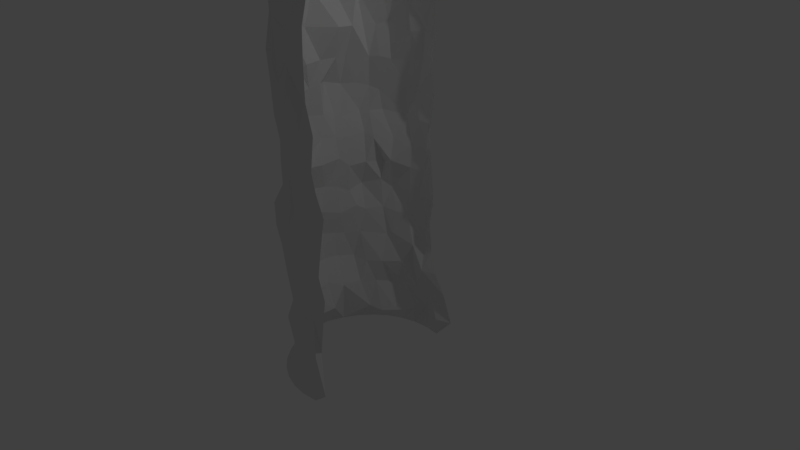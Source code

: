 # Source: tunnel.blend  (saved by Blender 2.77.0; exported with 4.5.12 LTS)
import bpy
from mathutils import Matrix  # noqa: F401  (used for matrix-valued properties, if any)

bpy.ops.wm.read_factory_settings(use_empty=True)
scene = bpy.context.scene
scene.name = 'Scene'

# ---- collections
col_collection_1 = bpy.data.collections.new('Collection 1'); scene.collection.children.link(col_collection_1)

# ---- materials (node trees are filled in below, after node groups)
mat_material = bpy.data.materials.new('Material')
mat_material.alpha_threshold = 0.0
mat_material.use_transparent_shadow = False
mat_material.roughness = 0.5
mat_material.line_color = (0.0, 0.0, 0.0, 1.0)

# ---- material node trees

# ---- world
world_world = bpy.data.worlds.new('World'); scene.world = world_world
world_world.color = (0.05088, 0.05088, 0.05088)
world_world.use_sun_shadow = False
world_world.sun_shadow_jitter_overblur = 0.0
world_world.cycles.sampling_method = 'MANUAL'

# ---- cameras
cam_camera = bpy.data.cameras.new('Camera')
cam_camera.clip_end = 100.0
cam_camera.lens = 35.0
cam_camera.sensor_width = 32.0
cam_camera.sensor_height = 18.0
cam_camera.ortho_scale = 7.314
cam_camera.dof.focus_distance = 0.0
cam_camera.dof.aperture_fstop = 128.0

# ---- lights
light_lamp = bpy.data.lights.new('Lamp', 'POINT')
light_lamp.transmission_factor = 0.0
light_lamp.cutoff_distance = 30.0
light_lamp.energy = 100.0
light_lamp.shadow_buffer_clip_start = 1.001
light_lamp.shadow_soft_size = 0.1
light_lamp.shadow_maximum_resolution = 0.006
light_lamp.use_absolute_resolution = True

# ---- meshes
me_cube = bpy.data.meshes.new('Cube')
me_cube.from_pydata([(0.09227, 1.033, -0.6682), (0.2693, 1.182, -1.464), (-0.0958, 0.9598, -0.6632), (0.05323, 1.098, -1.458), (0.3092, -1.136, -1.495), (0.127, -0.9847, -0.6949), (-0.02042, -1.036, -1.483), (-0.1599, -0.8975, -0.6847), (-0.251, -1.036, -1.514), (-0.3607, -0.8975, -0.7118), (-0.4658, -1.046, -1.412), (-0.5476, -0.906, -0.6231), (-0.6506, -0.8974, -1.542), (-0.712, -0.777, -0.7364), (-0.7908, -0.759, -1.473), (-0.8671, -0.6565, -0.6757), (-1.149, 0.2212, -1.422), (-1.018, -0.5286, -0.6245), (-1.177, 0.01218, -1.442), (-1.162, -0.3245, -0.684), (-1.087, -0.2809, -1.487), (-1.211, -0.2403, -0.6885), (-1.328, 0.04109, -0.6874), (-1.35, 0.24, -0.6785), (-1.288, 0.4155, -0.6758), (-0.9411, 0.7236, -1.497), (-1.168, 0.6342, -0.697), (-0.7738, 0.8032, -1.543), (-0.9698, 0.7035, -0.7372), (-0.602, 0.9336, -1.519), (-0.7574, 0.817, -0.7164), (-0.3675, 1.087, -1.46), (-0.495, 0.9508, -0.6644), (-0.2421, 1.193, -1.452), (-0.3604, 1.043, -0.6579), (0.03939, 0.9799, 0.1026), (-0.09375, 1.078, 0.1056), (0.01633, -0.9149, 0.02498), (-0.1237, -0.9456, 0.1227), (-0.2979, -0.9438, 0.06156), (-0.4878, -0.9529, 0.1083), (-0.8862, -0.7948, 0.1056), (-1.12, -0.664, 0.09913), (-1.352, -0.5389, 0.1413), (-1.352, -0.3442, 0.1195), (-1.279, -0.171, 0.08243), (-1.313, 0.04126, 0.09486), (-1.317, 0.1932, 0.08456), (-1.189, 0.4388, 0.02895), (-1.075, 0.648, 0.1248), (-0.9967, 0.736, 0.06749), (-0.8155, 0.9056, 0.1101), (-0.5985, 0.9576, 0.08286), (-0.425, 1.016, 0.07317), (0.07557, 0.9892, 0.7705), (-0.1255, 1.044, 0.7953), (0.1357, -0.8796, 0.8446), (-0.1146, -0.9576, 0.7953), (-0.2936, -0.9753, 0.7256), (-0.4784, -0.8346, 0.8077), (-0.6912, -0.827, 0.8362), (-0.9374, -0.6712, 0.8347), (-1.184, -0.4839, 0.7923), (-1.257, -0.3608, 0.8448), (-1.302, -0.1505, 0.8175), (-1.24, 0.03814, 0.8233), (-1.224, 0.1876, 0.8154), (-1.166, 0.4465, 0.8594), (-1.087, 0.5549, 0.7408), (-0.963, 0.7438, 0.7857), (-0.8361, 0.9618, 0.7891), (-0.6347, 0.9063, 0.8533), (-0.3645, 1.012, 0.7947), (-0.01678, 1.041, 1.499), (-0.2373, 1.045, 1.491), (0.0651, -0.9665, 1.444), (-0.1167, -1.006, 1.461), (-0.2633, -0.9075, 1.562), (-0.4844, -0.8796, 1.48), (-0.7184, -0.7836, 1.428), (-0.8918, -0.6942, 1.512), (-1.15, -0.4783, 1.483), (-1.245, -0.3214, 1.485), (-1.341, 0.0771, 1.52), (-1.276, 0.2945, 1.489), (-1.254, 0.4645, 1.46), (-1.213, 0.5462, 1.423), (-1.098, 0.7686, 1.497), (-0.9814, 0.8397, 1.502), (-0.8427, 0.9572, 1.52), (-0.522, 1.097, 1.491), (0.008341, 1.027, 2.255), (-0.1861, 1.079, 2.327), (0.03891, -0.9711, 2.267), (-0.1151, -0.9171, 2.274), (-0.3235, -1.006, 2.226), (-0.6148, -0.8824, 2.263), (-0.7728, -0.7495, 2.279), (-1.06, -0.6586, 2.259), (-1.228, -0.5425, 2.226), (-1.312, -0.3806, 2.269), (-1.223, -0.1213, 2.221), (-1.146, -0.03127, 2.267), (-1.187, 0.2158, 2.269), (-1.16, 0.4574, 2.265), (-1.129, 0.5911, 2.262), (-0.9473, 0.8355, 2.244), (-0.816, 0.8917, 2.263), (-0.6688, 0.9685, 2.241), (-0.4034, 1.051, 2.253), (0.08007, 0.9961, 3.139), (-0.1117, 0.9753, 3.12), (0.05574, -0.967, 3.12), (-0.1373, -0.983, 3.173), (-0.3397, -0.9209, 3.039), (-0.5712, -0.929, 3.165), (-0.6841, -0.8281, 3.17), (-0.9286, -0.6755, 3.136), (-1.119, -0.3365, 2.95), (-1.15, -0.1059, 3.109), (-1.223, 0.008284, 3.183), (-1.3, 0.2373, 3.133), (-1.324, 0.4272, 3.113), (-1.293, 0.5723, 3.093), (-1.034, 0.7349, 3.105), (-0.7491, 0.906, 3.151), (-0.5997, 0.9689, 3.137), (-0.3729, 0.9891, 3.075), (0.2414, 1.245, 4.134), (0.01338, 1.157, 4.14), (0.2835, -1.201, 4.101), (-0.06434, -1.095, 4.114), (-0.3077, -1.095, 4.081), (-0.7169, -1.255, 4.166), (-0.7294, -0.9489, 4.051), (-0.8774, -0.8029, 4.125), (-0.9994, -0.6478, 4.187), (-1.607, -0.1292, 4.189), (-1.116, -0.4417, 3.777), (-0.9002, -0.4094, 4.16), (-1.089, 0.22, 3.92), (-1.12, 0.4968, 4.124), (-1.04, 0.7618, 4.099), (-0.8617, 0.8458, 4.05), (-0.6782, 0.9834, 4.075), (-0.4307, 1.146, 4.138), (-0.2984, 1.257, 4.146), (-0.6612, -0.8957, 3.644), (-0.47, -1.023, 3.591), (-1.039, 0.6459, 3.62), (-1.157, 0.4405, 3.612), (-0.8935, -0.75, 3.633), (-0.8972, 0.7984, 3.615), (-0.9744, -0.5447, 3.628), (-0.7293, 0.9112, 3.605), (-1.066, -0.3747, 3.622), (0.1354, 1.102, 3.629), (-0.02421, 1.12, 3.71), (-0.475, 1.036, 3.659), (-1.12, -0.1687, 3.663), (-0.09441, -1.029, 3.652), (0.1355, -0.895, 3.636), (-0.2882, 1.083, 3.616), (-1.081, -0.02205, 3.629), (-0.3224, -0.991, 3.624), (-1.169, 0.2919, 3.563), (-0.8906, -0.7994, 2.672), (-0.9566, 0.3614, 2.704), (-0.9663, 0.5904, 2.681), (-0.9917, -0.6522, 2.683), (-0.8723, 0.9011, 2.664), (-1.134, -0.3249, 2.695), (0.08632, 1.029, 2.699), (-0.109, 1.032, 2.717), (-0.7221, 0.9842, 2.712), (-1.182, -0.2211, 2.706), (-0.1846, -1.043, 2.698), (0.08067, -1.0, 2.768), (-0.318, 0.9859, 2.646), (-1.286, 0.07186, 2.702), (-0.2873, -0.9101, 2.72), (-0.8358, -0.7931, 1.874), (-0.5887, -0.8812, 1.858), (-1.267, 0.5957, 1.861), (-1.352, 0.3874, 1.909), (-1.062, -0.6068, 1.911), (-1.142, 0.7319, 1.869), (-1.188, -0.5009, 1.878), (-1.006, 0.8748, 1.831), (-1.224, -0.3304, 1.891), (0.02708, 1.064, 1.874), (-0.3306, 1.113, 1.847), (-0.8744, 0.9332, 1.795), (-1.196, -0.1651, 1.851), (-0.1121, -0.974, 1.872), (0.08064, -0.9254, 1.875), (-0.4898, 1.071, 1.908), (-1.26, 0.06589, 1.917), (-0.3623, -0.9215, 1.845), (-1.233, 0.2343, 1.944), (-0.7097, -0.7908, 1.152), (-0.5207, -0.8288, 1.219), (-1.106, 0.6095, 1.161), (-1.214, 0.4323, 1.15), (-0.958, -0.6625, 1.223), (-1.009, 0.7692, 1.203), (-1.133, -0.4888, 1.188), (-0.8703, 0.8164, 1.138), (-1.19, -0.4156, 1.188), (-0.01372, 1.037, 1.127), (-0.08518, 1.025, 1.151), (-0.6531, 0.9757, 1.158), (-0.106, -0.9607, 1.165), (0.08643, -0.9362, 1.172), (-0.3639, 1.044, 1.136), (-0.2876, -0.9925, 1.127), (-1.271, 0.2381, 1.163), (-0.9285, -0.8147, 0.4099), (-0.6017, -0.886, 0.4382), (-1.141, 0.5785, 0.3495), (-1.212, 0.4228, 0.4355), (-1.146, -0.666, 0.4538), (-1.1, 0.7681, 0.4281), (-1.285, -0.5869, 0.5039), (-0.835, 0.9035, 0.5172), (-1.357, -0.3079, 0.4342), (0.06666, 1.012, 0.4258), (-0.2185, 1.037, 0.4429), (-0.7237, 0.999, 0.4097), (-1.387, -0.1567, 0.4386), (-0.1071, -1.001, 0.4807), (0.1418, -0.9635, 0.4221), (-0.3823, 1.009, 0.4535), (-1.41, 0.071, 0.4324), (-0.2768, -0.9319, 0.4501), (-1.312, 0.2842, 0.4443), (-0.7709, -0.8157, -0.3179), (-0.5386, -0.8873, -0.2671), (-1.321, 0.06676, -0.2926), (-1.26, -0.1904, -0.3389), (-0.7529, 0.9174, -0.3014), (-1.065, 0.6805, -0.2943), (-0.3772, -0.9263, -0.234), (-0.08942, -0.9127, -0.3677), (-1.187, -0.3695, -0.2554), (-1.148, -0.4878, -0.2611), (0.02491, 1.029, -0.3295), (-0.1297, 1.057, -0.2953), (-1.227, 0.5148, -0.3108), (-1.292, 0.3957, -0.3058), (-0.2753, 0.9654, -0.3285), (-0.922, -0.5932, -0.2408), (-1.372, 0.2556, -0.291), (-0.6655, 0.9245, -0.2489), (0.09141, -0.8973, -0.2987), (0.2003, 1.099, -0.9977), (-0.0696, 1.111, -1.08), (0.04613, -0.9602, -1.046), (0.01156, -1.031, -1.111), (-0.2807, -1.014, -1.08), (-0.4879, -0.945, -1.074), (-0.6763, -0.8385, -1.098), (-0.9178, -0.7667, -1.024), (-1.062, -0.5803, -1.061), (-1.172, -0.3456, -1.068), (-1.231, -0.1505, -1.152), (-1.207, 0.02024, -1.063), (-1.24, 0.1948, -1.022), (-1.14, 0.3994, -1.101), (-1.041, 0.6382, -1.079), (-0.8858, 0.8023, -1.078), (-0.697, 0.9864, -1.08), (-0.4991, 1.042, -1.067), (-0.2725, 1.054, -1.033), (0.05266, 1.328, 4.385), (-0.2029, 1.354, 4.385), (0.05266, -1.241, 4.385), (-0.2029, -1.266, 4.385), (-0.4585, -1.241, 4.385), (-0.7042, -1.167, 4.385), (-0.9307, -1.046, 4.385), (-1.129, -0.8826, 4.385), (-1.292, -0.6841, 4.385), (-1.413, -0.4577, 4.385), (-1.488, -0.2119, 4.385), (-1.513, 0.04365, 4.385), (-1.488, 0.2992, 4.385), (-1.417, 0.545, 4.385), (-1.297, 0.7714, 4.385), (-1.132, 0.9699, 4.385), (-0.9307, 1.133, 4.385), (-0.7042, 1.254, 4.385), (-0.4585, 1.328, 4.385), (0.006973, 1.163, -1.753), (-0.2156, 1.184, -1.753), (0.006973, -1.075, -1.753), (-0.2156, -1.097, -1.753), (-0.4382, -1.075, -1.753), (-0.6522, -1.01, -1.753), (-0.8494, -0.9049, -1.753), (-1.022, -0.763, -1.753), (-1.164, -0.5902, -1.753), (-1.277, -0.3929, -1.753), (-1.351, -0.1789, -1.753), (-1.377, 0.04365, -1.753), (-1.351, 0.2662, -1.753), (-1.277, 0.4802, -1.753), (-1.164, 0.6774, -1.753), (-1.022, 0.8503, -1.753), (-0.8494, 0.9922, -1.753), (-0.6522, 1.098, -1.753), (-0.4381, 1.163, -1.753), (-0.6375, -1.185, 3.712), (-0.6723, -1.29, 3.954)], [], [(2, 256, 255), (257, 258, 7), (7, 258, 259), (9, 259, 260), (260, 261, 13), (13, 261, 262), (15, 262, 263), (263, 264, 19), (264, 265, 21), (21, 265, 266), (22, 266, 267), (267, 268, 24), (24, 268, 269), (269, 270, 28), (270, 271, 30), (30, 271, 272), (32, 272, 273), (273, 256, 2), (237, 236, 41), (238, 46, 45), (240, 51, 50), (243, 242, 39), (245, 244, 44), (247, 246, 35), (248, 49, 48), (247, 36, 53), (251, 42, 41), (238, 252, 47), (253, 52, 51), (242, 237, 40), (244, 239, 45), (241, 50, 49), (243, 38, 37), (245, 43, 42), (252, 249, 48), (253, 250, 53), (218, 217, 60), (220, 219, 68), (217, 221, 61), (222, 69, 68), (223, 62, 61), (224, 70, 69), (225, 63, 62), (226, 54, 55), (224, 228, 71), (225, 229, 64), (230, 57, 56), (228, 232, 72), (229, 233, 65), (230, 234, 58), (227, 55, 72), (233, 235, 66), (218, 59, 58), (235, 220, 67), (201, 200, 79), (203, 202, 86), (204, 80, 79), (205, 87, 86), (204, 206, 81), (205, 207, 88), (208, 82, 81), (210, 209, 73), (211, 89, 88), (212, 76, 75), (211, 214, 90), (215, 77, 76), (214, 210, 74), (216, 84, 83), (215, 201, 78), (203, 85, 84), (181, 97, 96), (183, 105, 104), (181, 185, 98), (186, 106, 105), (185, 187, 99), (188, 107, 106), (189, 100, 99), (191, 190, 91), (188, 192, 108), (189, 193, 101), (194, 94, 93), (196, 109, 108), (197, 102, 101), (194, 198, 95), (196, 191, 92), (197, 199, 103), (182, 96, 95), (199, 184, 104), (114, 180, 116, 115), (166, 169, 117), (170, 125, 124), (173, 172, 110), (174, 126, 125), (175, 119, 118), (177, 176, 113), (174, 178, 127), (179, 120, 119), (176, 180, 114), (173, 111, 127), (149, 142, 141), (147, 151, 135), (149, 152, 143), (151, 153, 136), (154, 144, 143), (157, 156, 128), (158, 145, 144), (160, 131, 130), (158, 162, 146), (160, 164, 132), (157, 129, 146), (122, 150, 165), (115, 148, 164), (120, 121, 165), (111, 157, 162), (113, 114, 164), (120, 163, 159), (126, 127, 162), (113, 160, 161), (119, 159, 155), (125, 126, 158), (111, 110, 156), (118, 155, 153), (124, 125, 154), (124, 152, 149), (116, 117, 151), (122, 123, 149), (116, 147, 148), (92, 173, 178), (94, 95, 180), (102, 179, 175), (108, 109, 178), (93, 94, 176), (100, 101, 175), (108, 174, 170), (92, 91, 172), (99, 100, 171, 118, 169, 98), (106, 107, 170), (98, 169, 166), (96, 97, 166, 116, 180), (84, 85, 184), (78, 182, 198), (83, 84, 199), (90, 74, 191), (77, 198, 194), (83, 197, 193), (90, 196, 192), (75, 76, 194), (88, 89, 192), (73, 190, 191), (81, 82, 189), (87, 88, 188), (80, 81, 187), (87, 186, 183), (80, 185, 181), (85, 86, 183), (79, 181, 182), (67, 203, 216), (59, 201, 215), (65, 66, 216, 64), (55, 210, 214), (57, 58, 215), (71, 72, 214), (56, 57, 212), (71, 211, 207), (55, 54, 209), (63, 208, 206), (69, 70, 207), (61, 62, 206), (69, 205, 202), (61, 204, 200), (67, 68, 202), (60, 200, 201), (47, 48, 220), (40, 218, 234), (47, 235, 233), (53, 36, 227), (38, 39, 234), (46, 233, 229), (53, 232, 228), (38, 230, 231), (44, 45, 229), (51, 52, 228), (36, 35, 226), (43, 44, 225), (51, 224, 222), (43, 223, 221), (49, 50, 222), (42, 221, 217), (48, 49, 219), (41, 217, 218), (32, 34, 250), (23, 24, 249), (17, 245, 251), (5, 7, 243), (26, 28, 241), (19, 21, 239), (11, 237, 242), (32, 253, 240), (23, 252, 238), (15, 251, 236), (2, 247, 250), (24, 26, 248), (2, 0, 246), (17, 19, 244), (9, 242, 243), (30, 240, 241), (22, 238, 239), (11, 13, 236), (33, 3, 256), (272, 31, 33), (271, 29, 31), (270, 27, 29), (25, 27, 270), (304, 305, 16), (261, 12, 14), (10, 12, 261), (259, 8, 10), (6, 8, 259), (4, 6, 258), (256, 3, 1), (2, 255, 0), (257, 7, 5), (7, 259, 9), (9, 260, 11), (260, 13, 11), (13, 262, 15), (15, 263, 17), (263, 19, 17), (264, 21, 19), (21, 266, 22), (22, 267, 23), (267, 24, 23), (24, 269, 26), (269, 28, 26), (270, 30, 28), (30, 272, 32), (32, 273, 34), (273, 2, 34), (237, 41, 40), (238, 45, 239), (240, 50, 241), (243, 39, 38), (245, 44, 43), (247, 35, 36), (248, 48, 249), (247, 53, 250), (251, 41, 236), (238, 47, 46), (253, 51, 240), (242, 40, 39), (244, 45, 44), (241, 49, 248), (243, 37, 254), (245, 42, 251), (252, 48, 47), (253, 53, 52), (218, 60, 59), (220, 68, 67), (217, 61, 60), (222, 68, 219), (223, 61, 221), (224, 69, 222), (225, 62, 223), (226, 55, 227), (224, 71, 70), (225, 64, 63), (230, 56, 231), (228, 72, 71), (229, 65, 64), (230, 58, 57), (227, 72, 232), (233, 66, 65), (218, 58, 234), (235, 67, 66), (201, 79, 78), (203, 86, 85), (204, 79, 200), (205, 86, 202), (204, 81, 80), (205, 88, 87), (208, 81, 206), (210, 73, 74), (211, 88, 207), (212, 75, 213), (211, 90, 89), (215, 76, 212), (214, 74, 90), (63, 64, 216, 83, 208), (215, 78, 77), (203, 84, 216), (181, 96, 182), (183, 104, 184), (181, 98, 97), (186, 105, 183), (185, 99, 98), (188, 106, 186), (189, 99, 187), (191, 91, 92), (188, 108, 107), (189, 101, 100), (194, 93, 195), (196, 108, 192), (197, 101, 193), (194, 95, 94), (196, 92, 109), (197, 103, 102), (182, 95, 198), (199, 104, 103), (166, 117, 116), (173, 110, 111), (174, 125, 170), (175, 118, 171), (177, 113, 112), (174, 127, 126), (179, 119, 175), (176, 114, 113), (173, 127, 178), (179, 121, 120), (149, 141, 150), (147, 135, 134), (149, 143, 142), (151, 136, 135), (154, 143, 152), (157, 128, 129), (158, 144, 154), (160, 130, 161), (158, 146, 145), (160, 132, 131), (157, 146, 162), (122, 165, 121), (115, 164, 114), (120, 165, 163), (111, 162, 127), (113, 164, 160), (120, 159, 119), (126, 162, 158), (113, 161, 112), (119, 155, 118), (125, 158, 154), (111, 156, 157), (124, 154, 152), (117, 153, 151), (124, 149, 123), (116, 151, 147), (122, 149, 150), (116, 148, 115), (96, 180, 95), (103, 179, 102), (92, 178, 109), (94, 180, 176), (102, 175, 101), (108, 178, 174), (93, 176, 177), (100, 175, 171), (108, 170, 107), (92, 172, 173), (169, 118, 153, 117), (98, 166, 97), (84, 184, 199), (78, 198, 77), (83, 199, 197), (90, 191, 196), (77, 194, 76), (90, 192, 89), (75, 194, 195), (82, 193, 189), (88, 192, 188), (73, 191, 74), (81, 189, 187), (87, 188, 186), (80, 187, 185), (87, 183, 86), (80, 181, 79), (85, 183, 184), (79, 182, 78), (67, 216, 66), (59, 215, 58), (208, 83, 193, 82), (55, 214, 72), (57, 215, 212), (71, 214, 211), (56, 212, 213), (71, 207, 70), (55, 209, 210), (63, 206, 62), (69, 207, 205), (61, 206, 204), (69, 202, 68), (61, 200, 60), (67, 202, 203), (60, 201, 59), (47, 220, 235), (40, 234, 39), (47, 233, 46), (53, 227, 232), (38, 234, 230), (46, 229, 45), (53, 228, 52), (38, 231, 37), (44, 229, 225), (51, 228, 224), (36, 226, 227), (43, 225, 223), (51, 222, 50), (43, 221, 42), (49, 222, 219), (42, 217, 41), (48, 219, 220), (41, 218, 40), (32, 250, 253), (23, 249, 252), (17, 251, 15), (5, 243, 254), (26, 241, 248), (19, 239, 244), (11, 242, 9), (32, 240, 30), (23, 238, 22), (15, 236, 13), (2, 250, 34), (24, 248, 249), (2, 246, 247), (17, 244, 245), (9, 243, 7), (30, 241, 28), (22, 239, 21), (11, 236, 237), (33, 256, 273), (272, 33, 273), (271, 31, 272), (270, 29, 271), (25, 270, 269), (14, 263, 262), (261, 14, 262), (10, 261, 260), (259, 10, 260), (6, 259, 258), (4, 258, 257), (256, 1, 255), (143, 290, 289), (129, 274, 275), (144, 291, 290), (131, 276, 130), (145, 292, 291), (132, 277, 131), (146, 275, 292), (313, 132, 164, 312), (141, 288, 287), (135, 280, 134), (142, 289, 288), (136, 281, 135), (14, 299, 300), (29, 310, 31), (3, 293, 1), (10, 297, 298), (20, 302, 303), (25, 308, 27), (6, 295, 296), (18, 16, 268, 267, 266, 265), (31, 311, 33), (12, 298, 299), (27, 309, 29), (8, 296, 297), (33, 294, 3), (143, 144, 290), (129, 128, 274), (144, 145, 291), (131, 277, 276), (145, 146, 292), (132, 278, 277), (146, 129, 275), (313, 312, 134, 133), (141, 142, 288), (135, 281, 280), (142, 143, 289), (136, 282, 281), (14, 12, 299), (29, 309, 310), (3, 294, 293), (10, 8, 297), (25, 307, 308), (6, 4, 295), (18, 304, 16), (31, 310, 311), (12, 10, 298), (27, 308, 309), (8, 6, 296), (33, 311, 294), (265, 20, 303, 304, 18), (305, 306, 307, 25, 269, 268, 16), (265, 264, 263, 14), (302, 20, 265, 14, 300, 301), (165, 140, 138, 159, 163), (150, 141, 140, 165), (286, 140, 141, 287), (286, 285, 140), (137, 140, 285, 284), (137, 139, 138, 140), (136, 139, 137, 284, 283, 282), (136, 153, 138, 139), (155, 159, 138, 153), (133, 278, 132, 313), (279, 133, 134, 280), (278, 133, 279), (147, 134, 312, 164, 148), (167, 179, 103), (179, 167, 121), (103, 104, 105, 168, 167), (105, 106, 170, 124, 168), (121, 167, 122), (122, 167, 168, 123), (123, 168, 124)])
me_cube.materials.append(mat_material)
me_cube.use_remesh_preserve_volume = False
me_cube.use_remesh_preserve_attributes = False
me_cube.use_mirror_vertex_groups = False
me_cube.update()

# ---- objects
ob_cube = bpy.data.objects.new('Cube', me_cube)
ob_lamp = bpy.data.objects.new('Lamp', light_lamp)
ob_camera = bpy.data.objects.new('Camera', cam_camera)

# ---- transforms, parenting, visibility, modifiers, constraints
ob_cube.location = (0.0, 0.0, 0.0)
ob_cube.lock_rotations_4d = False
ob_cube.empty_display_type = 'ARROWS'
ob_cube.lineart.crease_threshold = 0.0
ob_lamp.location = (4.076, 1.005, 5.904)
ob_lamp.rotation_euler = (0.6503, 0.05522, 1.866)
ob_lamp.lock_rotations_4d = False
ob_lamp.empty_display_type = 'ARROWS'
ob_lamp.color = (0.0, 0.0, 0.0, 0.0)
ob_lamp.lineart.crease_threshold = 0.0
ob_camera.location = (7.481, -6.508, 5.344)
ob_camera.rotation_euler = (1.109, 0.01082, 0.8149)
ob_camera.lock_rotations_4d = False
ob_camera.empty_display_type = 'ARROWS'
ob_camera.color = (0.0, 0.0, 0.0, 0.0)
ob_camera.display_type = 'WIRE'
ob_camera.lineart.crease_threshold = 0.0

# ---- collection membership
col_collection_1.objects.link(ob_cube)
col_collection_1.objects.link(ob_lamp)
col_collection_1.objects.link(ob_camera)

# ---- scene / render settings (as saved in the file)
scene.camera = ob_camera
scene.frame_start = 1; scene.frame_end = 250; scene.frame_set(99)
scene.render.engine = 'BLENDER_EEVEE_NEXT'
scene.render.resolution_percentage = 50
scene.render.dither_intensity = 0.0
scene.cycles.use_denoising = False
scene.cycles.samples = 128
scene.cycles.sampling_pattern = 'TABULATED_SOBOL'
scene.cycles.light_sampling_threshold = 0.0
scene.cycles.use_adaptive_sampling = False
scene.cycles.use_light_tree = False
scene.cycles.blur_glossy = 0.0
scene.cycles.sample_clamp_indirect = 0.0
scene.view_settings.view_transform = 'Standard'
bpy.context.view_layer.update()

